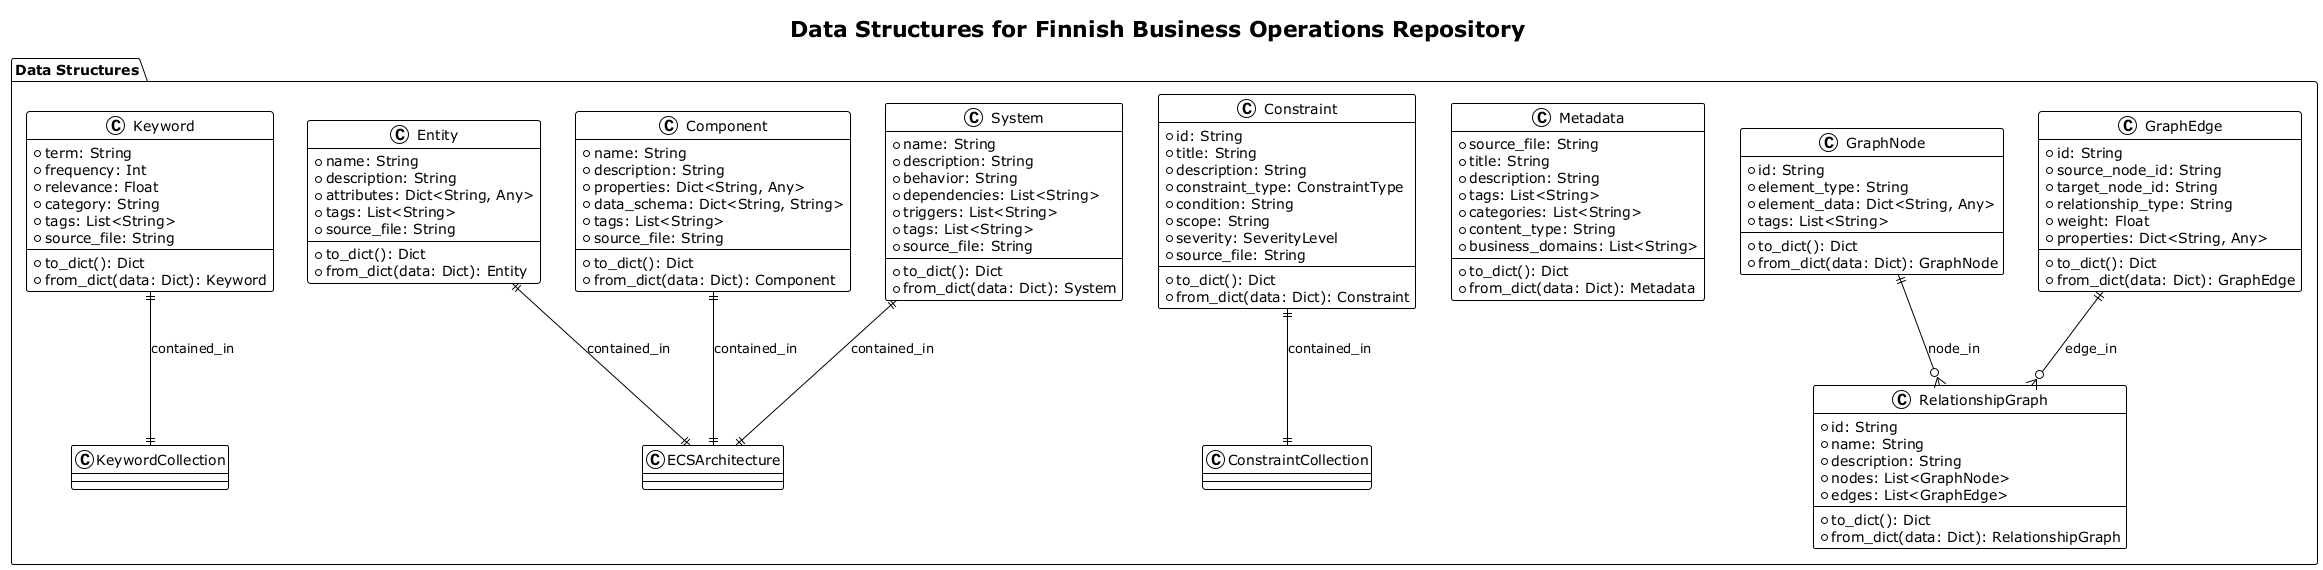

The diagram above was rendered by PlantUML. Its source (embedded in the PNG):
@startuml
!theme plain
title Data Structures for Finnish Business Operations Repository

package "Data Structures" {
  class Keyword {
    +term: String
    +frequency: Int
    +relevance: Float
    +category: String
    +tags: List<String>
    +source_file: String
    +to_dict(): Dict
    +from_dict(data: Dict): Keyword
  }

  class Entity {
    +name: String
    +description: String
    +attributes: Dict<String, Any>
    +tags: List<String>
    +source_file: String
    +to_dict(): Dict
    +from_dict(data: Dict): Entity
  }

  class Component {
    +name: String
    +description: String
    +properties: Dict<String, Any>
    +data_schema: Dict<String, String>
    +tags: List<String>
    +source_file: String
    +to_dict(): Dict
    +from_dict(data: Dict): Component
  }

  class System {
    +name: String
    +description: String
    +behavior: String
    +dependencies: List<String>
    +triggers: List<String>
    +tags: List<String>
    +source_file: String
    +to_dict(): Dict
    +from_dict(data: Dict): System
  }

  class Constraint {
    +id: String
    +title: String
    +description: String
    +constraint_type: ConstraintType
    +condition: String
    +scope: String
    +severity: SeverityLevel
    +source_file: String
    +to_dict(): Dict
    +from_dict(data: Dict): Constraint
  }

  class Metadata {
    +source_file: String
    +title: String
    +description: String
    +tags: List<String>
    +categories: List<String>
    +content_type: String
    +business_domains: List<String>
    +to_dict(): Dict
    +from_dict(data: Dict): Metadata
  }

  class GraphNode {
    +id: String
    +element_type: String
    +element_data: Dict<String, Any>
    +tags: List<String>
    +to_dict(): Dict
    +from_dict(data: Dict): GraphNode
  }

  class GraphEdge {
    +id: String
    +source_node_id: String
    +target_node_id: String
    +relationship_type: String
    +weight: Float
    +properties: Dict<String, Any>
    +to_dict(): Dict
    +from_dict(data: Dict): GraphEdge
  }

  class RelationshipGraph {
    +id: String
    +name: String
    +description: String
    +nodes: List<GraphNode>
    +edges: List<GraphEdge>
    +to_dict(): Dict
    +from_dict(data: Dict): RelationshipGraph
  }

  Keyword ||--|| KeywordCollection : contained_in
  Entity ||--|| ECSArchitecture : contained_in
  Component ||--|| ECSArchitecture : contained_in
  System ||--|| ECSArchitecture : contained_in
  Constraint ||--|| ConstraintCollection : contained_in
  
  GraphNode ||--o{ RelationshipGraph : node_in
  GraphEdge ||--o{ RelationshipGraph : edge_in
}

@enduml